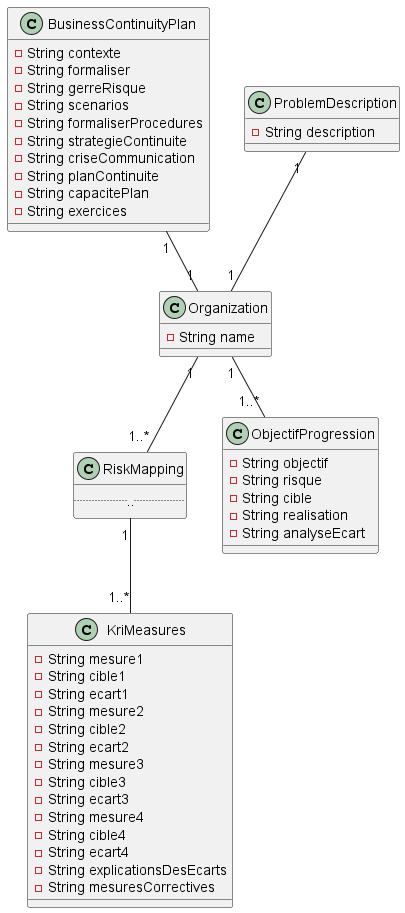

The diagram above was rendered by PlantUML. Its source (embedded in the PNG):
@startuml


class Organization {
     -String name
}
class RiskMapping {
    ......
}

class BusinessContinuityPlan {
    - String contexte 
    - String formaliser 
    - String gerreRisque 
    - String scenarios 
    - String formaliserProcedures 
    - String strategieContinuite 
    - String criseCommunication 
    - String planContinuite 
    - String capacitePlan 
    - String exercices 
}


class KriMeasures {
    - String mesure1
    - String cible1
    - String ecart1
    - String mesure2
    - String cible2
    - String ecart2
    - String mesure3
    - String cible3
    - String ecart3
    - String mesure4
    - String cible4
    - String ecart4
    - String explicationsDesEcarts
    - String mesuresCorrectives
}
class ObjectifProgression {
    - String objectif
    - String risque
    - String cible
    - String realisation
    - String analyseEcart
}

class ProblemDescription {
    -  String description 
}

Organization "1" -- "1..*" ObjectifProgression
ProblemDescription "1" -- "1" Organization
BusinessContinuityPlan "1" -- "1" Organization
RiskMapping "1" -- "1..*" KriMeasures

Organization "1" -- "1..*" RiskMapping

@enduml